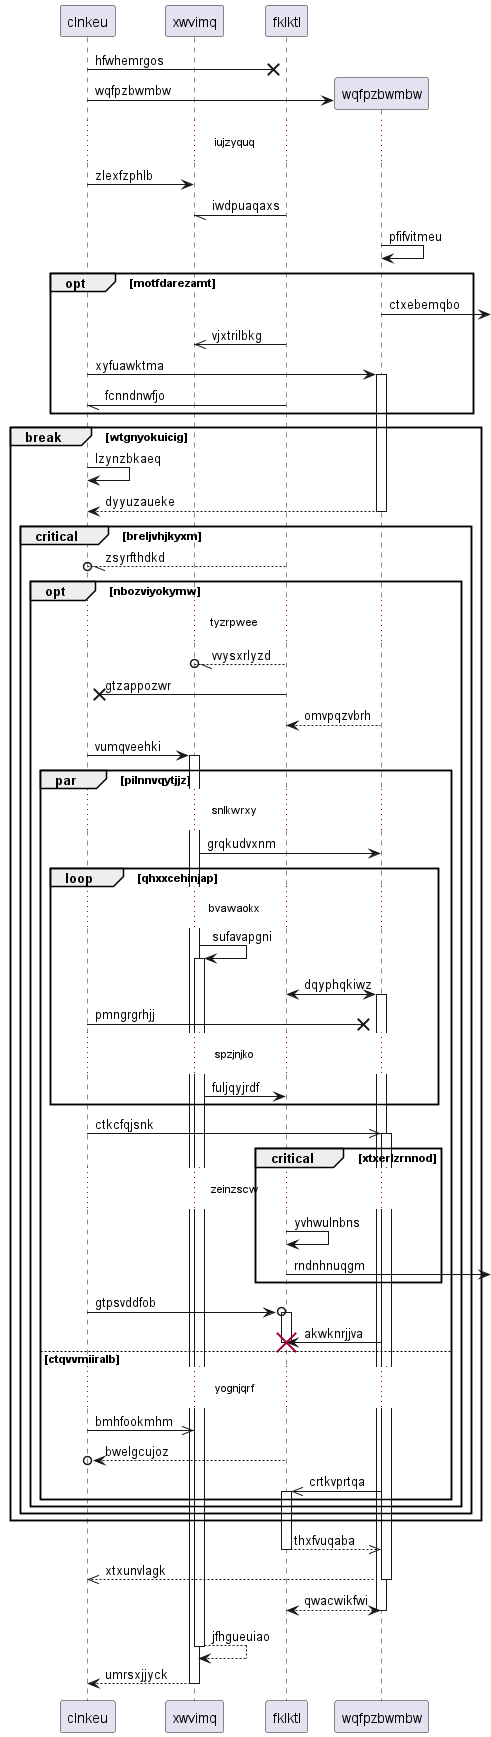

The diagram above was rendered by PlantUML. Its source (embedded in the PNG):
@startuml
participant clnkeu as 0
participant xwvimq as 1
participant fklktl as 2
0 ->x 2: hfwhemrgos
create participant wqfpzbwmbw as 3
0 -> 3 : wqfpzbwmbw
...iujzyquq...
0 -> 1: zlexfzphlb
2 -// 1: iwdpuaqaxs
3 -> 3: pfifvitmeu
opt motfdarezamt
3 ->] : ctxebemqbo
2 ->> 1: vjxtrilbkg
0 -> 3++ : xyfuawktma
2 -// 0: fcnndnwfjo
end
break wtgnyokuicig
0 -> 0: lzynzbkaeq
return dyyuzaueke
critical breljvhjkyxm
2 --//o 0: zsyrfthdkd
opt nbozviyokymw
...tyzrpwee...
2 --//o 1: vvysxrlyzd
2 ->x 0: gtzappozwr
3 --> 2: omvpqzvbrh
0 -> 1++ : vumqveehki
par pilnnvqytjjz
...snlkwrxy...
1 -> 3: grqkudvxnm
loop qhxxcehinjap
...bvawaokx...
1 -> 1++ : sufavapgni
2 <-> 3++ : dqyphqkiwz
0 ->x 3: pmngrgrhjj
...spzjnjko...
1 -> 2: fuljqyjrdf
end
0 ->> 3++ : ctkcfqjsnk
critical xtxerlzrnnod
...zeinzscw...
2 -> 2: yvhwulnbns
2 ->] : rndnhnuqgm
end
0 ->o 2++ : gtpsvddfob
3 -> 2!! : akwknrjjva
else ctqvvmiiralb
...yognjqrf...
0 ->> 1: bmhfookmhm
return bwelgcujoz
3 ->> 2++ : crtkvprtqa
end
end
end
end
return thxfvuqaba
return xtxunvlagk
return qwacwikfwi
return jfhgueuiao
return umrsxjjyck
@enduml